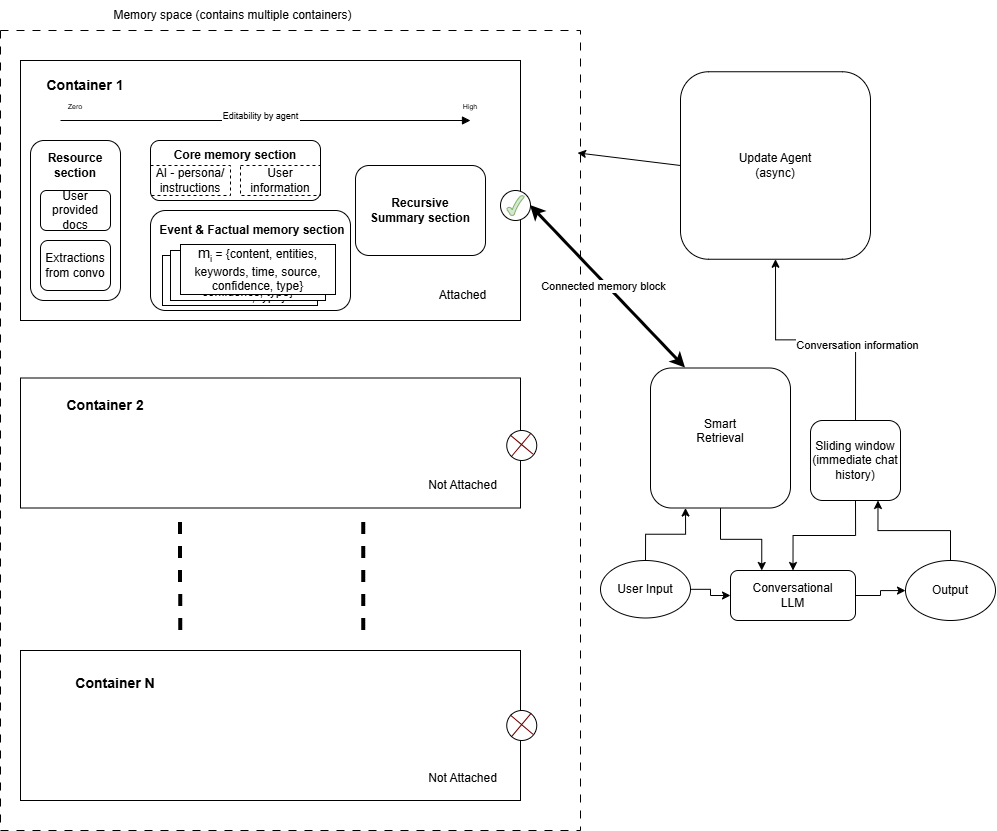

The diagram above was exported from draw.io. Its source (the exported page's mxGraphModel, read from the mxfile embedded in the PNG):
<mxGraphModel dx="1820" dy="1189" grid="1" gridSize="10" guides="1" tooltips="1" connect="1" arrows="1" fold="1" page="1" pageScale="1" pageWidth="850" pageHeight="1100" math="0" shadow="0">
  <root>
    <mxCell id="0" />
    <mxCell id="1" parent="0" />
    <mxCell id="3WEhRXwxt2pOZ_JmYlLK-1" edge="1" parent="1" source="3WEhRXwxt2pOZ_JmYlLK-38" style="edgeStyle=orthogonalEdgeStyle;rounded=0;orthogonalLoop=1;jettySize=auto;html=1;entryX=0.5;entryY=1;entryDx=0;entryDy=0;exitX=0.5;exitY=0;exitDx=0;exitDy=0;" target="3WEhRXwxt2pOZ_JmYlLK-40">
      <mxGeometry relative="1" as="geometry">
        <mxPoint x="1035" y="627.5" as="sourcePoint" />
      </mxGeometry>
    </mxCell>
    <mxCell id="3WEhRXwxt2pOZ_JmYlLK-2" connectable="0" parent="3WEhRXwxt2pOZ_JmYlLK-1" style="edgeLabel;html=1;align=center;verticalAlign=middle;resizable=0;points=[];" value="Conversation information" vertex="1">
      <mxGeometry relative="1" x="0.3333" as="geometry">
        <mxPoint x="81" y="4" as="offset" />
      </mxGeometry>
    </mxCell>
    <mxCell id="3WEhRXwxt2pOZ_JmYlLK-4" parent="1" style="rounded=0;whiteSpace=wrap;html=1;dashed=1;dashPattern=8 8;" value="" vertex="1">
      <mxGeometry height="800" width="580" x="210" y="280" as="geometry" />
    </mxCell>
    <mxCell id="3WEhRXwxt2pOZ_JmYlLK-5" parent="1" style="rounded=0;whiteSpace=wrap;html=1;" value="" vertex="1">
      <mxGeometry height="260" width="500" x="230" y="310" as="geometry" />
    </mxCell>
    <mxCell id="3WEhRXwxt2pOZ_JmYlLK-6" parent="1" style="rounded=1;whiteSpace=wrap;html=1;" value="" vertex="1">
      <mxGeometry height="160" width="90" x="240" y="390" as="geometry" />
    </mxCell>
    <mxCell id="3WEhRXwxt2pOZ_JmYlLK-16" parent="1" style="rounded=0;whiteSpace=wrap;html=1;" value="" vertex="1">
      <mxGeometry height="130" width="500" x="230" y="627.5" as="geometry" />
    </mxCell>
    <mxCell id="3WEhRXwxt2pOZ_JmYlLK-27" parent="1" style="rounded=0;whiteSpace=wrap;html=1;" value="" vertex="1">
      <mxGeometry height="150" width="500" x="230" y="900" as="geometry" />
    </mxCell>
    <mxCell id="3WEhRXwxt2pOZ_JmYlLK-105" edge="1" parent="1" source="3WEhRXwxt2pOZ_JmYlLK-38" style="edgeStyle=orthogonalEdgeStyle;rounded=0;orthogonalLoop=1;jettySize=auto;html=1;exitX=0.5;exitY=1;exitDx=0;exitDy=0;entryX=0.5;entryY=0;entryDx=0;entryDy=0;startArrow=none;startFill=0;" target="3WEhRXwxt2pOZ_JmYlLK-39">
      <mxGeometry relative="1" as="geometry" />
    </mxCell>
    <mxCell id="3WEhRXwxt2pOZ_JmYlLK-38" parent="1" style="rounded=1;whiteSpace=wrap;html=1;" value="&lt;div&gt;Sliding window&lt;/div&gt;&lt;div&gt;(immediate chat history)&lt;/div&gt;" vertex="1">
      <mxGeometry height="80" width="90" x="1020" y="670" as="geometry" />
    </mxCell>
    <mxCell id="3WEhRXwxt2pOZ_JmYlLK-107" edge="1" parent="1" source="3WEhRXwxt2pOZ_JmYlLK-39" style="edgeStyle=orthogonalEdgeStyle;rounded=0;orthogonalLoop=1;jettySize=auto;html=1;" target="3WEhRXwxt2pOZ_JmYlLK-106" value="">
      <mxGeometry relative="1" as="geometry" />
    </mxCell>
    <mxCell id="3WEhRXwxt2pOZ_JmYlLK-39" parent="1" style="rounded=1;whiteSpace=wrap;html=1;" value="Conversational&lt;div&gt;LLM&lt;/div&gt;" vertex="1">
      <mxGeometry height="50" width="125" x="940" y="820" as="geometry" />
    </mxCell>
    <mxCell id="3WEhRXwxt2pOZ_JmYlLK-40" parent="1" style="rounded=1;whiteSpace=wrap;html=1;" value="Update Agent&lt;div&gt;(async)&lt;/div&gt;" vertex="1">
      <mxGeometry height="187.5" width="190" x="890" y="321.25" as="geometry" />
    </mxCell>
    <mxCell id="3WEhRXwxt2pOZ_JmYlLK-41" parent="1" style="ellipse;whiteSpace=wrap;html=1;aspect=fixed;" value="" vertex="1">
      <mxGeometry height="30" width="30" x="710" y="440" as="geometry" />
    </mxCell>
    <mxCell id="3WEhRXwxt2pOZ_JmYlLK-42" parent="1" style="ellipse;whiteSpace=wrap;html=1;aspect=fixed;" value="" vertex="1">
      <mxGeometry height="30" width="30" x="716.25" y="960" as="geometry" />
    </mxCell>
    <mxCell id="3WEhRXwxt2pOZ_JmYlLK-43" parent="1" style="ellipse;whiteSpace=wrap;html=1;aspect=fixed;" value="" vertex="1">
      <mxGeometry height="30" width="30" x="716.25" y="680" as="geometry" />
    </mxCell>
    <mxCell id="3WEhRXwxt2pOZ_JmYlLK-44" parent="1" style="rounded=1;whiteSpace=wrap;html=1;" value="&lt;div&gt;Smart&lt;/div&gt;Retrieval&lt;div&gt;&lt;br&gt;&lt;/div&gt;" vertex="1">
      <mxGeometry height="140" width="140" x="860" y="617.5" as="geometry" />
    </mxCell>
    <mxCell id="3WEhRXwxt2pOZ_JmYlLK-45" edge="1" parent="1" source="3WEhRXwxt2pOZ_JmYlLK-41" style="endArrow=classic;startArrow=classic;html=1;rounded=0;strokeWidth=3;entryX=0.25;entryY=0;entryDx=0;entryDy=0;exitX=1;exitY=0.5;exitDx=0;exitDy=0;" target="3WEhRXwxt2pOZ_JmYlLK-44" value="">
      <mxGeometry height="50" relative="1" width="50" as="geometry">
        <mxPoint x="680" y="775" as="sourcePoint" />
        <mxPoint x="730" y="725" as="targetPoint" />
      </mxGeometry>
    </mxCell>
    <mxCell id="3WEhRXwxt2pOZ_JmYlLK-46" connectable="0" parent="3WEhRXwxt2pOZ_JmYlLK-45" style="edgeLabel;html=1;align=center;verticalAlign=middle;resizable=0;points=[];" value="Connected memory block" vertex="1">
      <mxGeometry relative="1" x="-0.0482" y="-3" as="geometry">
        <mxPoint as="offset" />
      </mxGeometry>
    </mxCell>
    <mxCell id="3WEhRXwxt2pOZ_JmYlLK-47" parent="1" style="text;html=1;whiteSpace=wrap;strokeColor=none;fillColor=none;align=center;verticalAlign=middle;rounded=0;" value="Memory space (contains multiple containers)" vertex="1">
      <mxGeometry height="30" width="285" x="300" y="250" as="geometry" />
    </mxCell>
    <mxCell id="3WEhRXwxt2pOZ_JmYlLK-49" edge="1" parent="1" source="3WEhRXwxt2pOZ_JmYlLK-40" style="endArrow=classic;html=1;rounded=0;exitX=0;exitY=0.5;exitDx=0;exitDy=0;entryX=0.995;entryY=0.153;entryDx=0;entryDy=0;entryPerimeter=0;" target="3WEhRXwxt2pOZ_JmYlLK-4" value="">
      <mxGeometry height="50" relative="1" width="50" as="geometry">
        <mxPoint x="470" y="700" as="sourcePoint" />
        <mxPoint x="520" y="650" as="targetPoint" />
      </mxGeometry>
    </mxCell>
    <mxCell id="3WEhRXwxt2pOZ_JmYlLK-50" edge="1" parent="1" style="endArrow=none;html=1;rounded=0;exitX=0.5;exitY=1;exitDx=0;exitDy=0;startArrow=block;startFill=1;endFill=0;" value="">
      <mxGeometry height="50" relative="1" width="50" as="geometry">
        <mxPoint x="680" y="370" as="sourcePoint" />
        <mxPoint x="270" y="370" as="targetPoint" />
      </mxGeometry>
    </mxCell>
    <mxCell id="3WEhRXwxt2pOZ_JmYlLK-51" connectable="0" parent="3WEhRXwxt2pOZ_JmYlLK-50" style="edgeLabel;align=center;verticalAlign=middle;resizable=0;points=[];fontSize=9;" value="Editability by agent" vertex="1">
      <mxGeometry relative="1" as="geometry">
        <mxPoint x="-5" y="-5" as="offset" />
      </mxGeometry>
    </mxCell>
    <mxCell id="3WEhRXwxt2pOZ_JmYlLK-52" parent="1" style="text;html=1;whiteSpace=wrap;strokeColor=none;fillColor=none;align=center;verticalAlign=middle;rounded=0;" value="&lt;font style=&quot;font-size: 7px;&quot;&gt;High&lt;/font&gt;" vertex="1">
      <mxGeometry height="10" width="20" x="670" y="350" as="geometry" />
    </mxCell>
    <mxCell id="3WEhRXwxt2pOZ_JmYlLK-53" parent="1" style="text;html=1;whiteSpace=wrap;strokeColor=none;fillColor=none;align=center;verticalAlign=middle;rounded=0;" value="&lt;font style=&quot;font-size: 7px;&quot;&gt;Zero&lt;/font&gt;" vertex="1">
      <mxGeometry height="10" width="20" x="275" y="350" as="geometry" />
    </mxCell>
    <mxCell id="3WEhRXwxt2pOZ_JmYlLK-62" parent="1" style="verticalLabelPosition=bottom;verticalAlign=top;html=1;shape=mxgraph.basic.tick;fillColor=#d5e8d4;strokeColor=#82b366;" value="" vertex="1">
      <mxGeometry height="20" width="17.5" x="716.25" y="445" as="geometry" />
    </mxCell>
    <mxCell id="3WEhRXwxt2pOZ_JmYlLK-108" edge="1" parent="1" source="3WEhRXwxt2pOZ_JmYlLK-64" style="edgeStyle=orthogonalEdgeStyle;rounded=0;orthogonalLoop=1;jettySize=auto;html=1;entryX=0.25;entryY=1;entryDx=0;entryDy=0;" target="3WEhRXwxt2pOZ_JmYlLK-44">
      <mxGeometry relative="1" as="geometry" />
    </mxCell>
    <mxCell id="3WEhRXwxt2pOZ_JmYlLK-113" edge="1" parent="1" source="3WEhRXwxt2pOZ_JmYlLK-64" style="edgeStyle=orthogonalEdgeStyle;rounded=0;orthogonalLoop=1;jettySize=auto;html=1;" target="3WEhRXwxt2pOZ_JmYlLK-39" value="">
      <mxGeometry relative="1" as="geometry" />
    </mxCell>
    <mxCell id="3WEhRXwxt2pOZ_JmYlLK-64" parent="1" style="ellipse;whiteSpace=wrap;html=1;" value="User Input" vertex="1">
      <mxGeometry height="57.5" width="90" x="810" y="810" as="geometry" />
    </mxCell>
    <mxCell id="3WEhRXwxt2pOZ_JmYlLK-69" parent="1" style="text;html=1;whiteSpace=wrap;strokeColor=none;fillColor=none;align=center;verticalAlign=middle;rounded=0;fontStyle=1" value="Resource&lt;div&gt;section&lt;/div&gt;" vertex="1">
      <mxGeometry height="30" width="60" x="255" y="400" as="geometry" />
    </mxCell>
    <mxCell id="3WEhRXwxt2pOZ_JmYlLK-70" parent="1" style="text;html=1;whiteSpace=wrap;strokeColor=none;fillColor=none;align=center;verticalAlign=middle;rounded=0;" value="&lt;span style=&quot;font-size: 14px;&quot;&gt;&lt;b&gt;Container 1&lt;/b&gt;&lt;/span&gt;" vertex="1">
      <mxGeometry height="30" width="130" x="230" y="320" as="geometry" />
    </mxCell>
    <mxCell id="3WEhRXwxt2pOZ_JmYlLK-71" parent="1" style="rounded=1;whiteSpace=wrap;html=1;" value="User provided docs" vertex="1">
      <mxGeometry height="40" width="70" x="250" y="440" as="geometry" />
    </mxCell>
    <mxCell id="3WEhRXwxt2pOZ_JmYlLK-72" parent="1" style="rounded=1;whiteSpace=wrap;html=1;" value="Extractions from convo" vertex="1">
      <mxGeometry height="50" width="70" x="250" y="490" as="geometry" />
    </mxCell>
    <mxCell id="3WEhRXwxt2pOZ_JmYlLK-74" parent="1" style="rounded=1;whiteSpace=wrap;html=1;" value="" vertex="1">
      <mxGeometry height="60" width="170" x="360" y="390" as="geometry" />
    </mxCell>
    <mxCell id="3WEhRXwxt2pOZ_JmYlLK-75" parent="1" style="text;html=1;whiteSpace=wrap;strokeColor=none;fillColor=none;align=center;verticalAlign=middle;rounded=0;fontStyle=1" value="Core memory section" vertex="1">
      <mxGeometry height="30" width="180" x="355" y="390" as="geometry" />
    </mxCell>
    <mxCell id="3WEhRXwxt2pOZ_JmYlLK-76" parent="1" style="text;html=1;whiteSpace=wrap;strokeColor=default;fillColor=none;align=center;verticalAlign=middle;rounded=0;dashed=1;" value="AI - persona/ instructions" vertex="1">
      <mxGeometry height="30" width="80" x="360" y="415" as="geometry" />
    </mxCell>
    <mxCell id="3WEhRXwxt2pOZ_JmYlLK-78" parent="1" style="text;html=1;whiteSpace=wrap;strokeColor=default;fillColor=none;align=center;verticalAlign=middle;rounded=0;dashed=1;" value="User information" vertex="1">
      <mxGeometry height="30" width="80" x="450" y="415" as="geometry" />
    </mxCell>
    <mxCell id="3WEhRXwxt2pOZ_JmYlLK-79" parent="1" style="rounded=1;whiteSpace=wrap;html=1;" value="" vertex="1">
      <mxGeometry height="100" width="200" x="360" y="460" as="geometry" />
    </mxCell>
    <mxCell id="3WEhRXwxt2pOZ_JmYlLK-80" parent="1" style="text;html=1;whiteSpace=wrap;strokeColor=none;fillColor=none;align=center;verticalAlign=middle;rounded=0;fontStyle=1" value="Event &amp;amp; Factual memory section" vertex="1">
      <mxGeometry height="30" width="247.5" x="337.5" y="465" as="geometry" />
    </mxCell>
    <mxCell id="3WEhRXwxt2pOZ_JmYlLK-82" parent="1" style="text;html=1;whiteSpace=wrap;strokeColor=default;fillColor=default;align=center;verticalAlign=middle;rounded=0;" value="&lt;span id=&quot;docs-internal-guid-ee380f3a-7fff-01d3-a105-12ffe98b472c&quot;&gt;&lt;span style=&quot;font-size: 11pt; font-family: Arial, sans-serif; background-color: transparent; font-variant-numeric: normal; font-variant-east-asian: normal; font-variant-alternates: normal; font-variant-position: normal; font-variant-emoji: normal; vertical-align: baseline; white-space-collapse: preserve;&quot;&gt;m&lt;/span&gt;&lt;span style=&quot;font-size: 11pt; font-family: Arial, sans-serif; background-color: transparent; font-variant-numeric: normal; font-variant-east-asian: normal; font-variant-alternates: normal; font-variant-position: normal; font-variant-emoji: normal; vertical-align: baseline; white-space-collapse: preserve;&quot;&gt;&lt;span style=&quot;font-size:0.6em;vertical-align:sub;&quot;&gt;i&lt;/span&gt;&lt;/span&gt;&lt;/span&gt;&amp;nbsp;= {content, entities, keywords, time,&amp;nbsp;&lt;span style=&quot;background-color: transparent; color: light-dark(rgb(0, 0, 0), rgb(255, 255, 255));&quot;&gt;source, confidence, type}&lt;/span&gt;" vertex="1">
      <mxGeometry height="50" width="155" x="372" y="505" as="geometry" />
    </mxCell>
    <mxCell id="3WEhRXwxt2pOZ_JmYlLK-87" parent="1" style="text;html=1;whiteSpace=wrap;strokeColor=default;fillColor=default;align=center;verticalAlign=middle;rounded=0;" value="&lt;span id=&quot;docs-internal-guid-ee380f3a-7fff-01d3-a105-12ffe98b472c&quot;&gt;&lt;span style=&quot;font-size: 11pt; font-family: Arial, sans-serif; background-color: transparent; font-variant-numeric: normal; font-variant-east-asian: normal; font-variant-alternates: normal; font-variant-position: normal; font-variant-emoji: normal; vertical-align: baseline; white-space-collapse: preserve;&quot;&gt;m&lt;/span&gt;&lt;span style=&quot;font-size: 11pt; font-family: Arial, sans-serif; background-color: transparent; font-variant-numeric: normal; font-variant-east-asian: normal; font-variant-alternates: normal; font-variant-position: normal; font-variant-emoji: normal; vertical-align: baseline; white-space-collapse: preserve;&quot;&gt;&lt;span style=&quot;font-size:0.6em;vertical-align:sub;&quot;&gt;i&lt;/span&gt;&lt;/span&gt;&lt;/span&gt;&amp;nbsp;= {content, entities, keywords, time,&amp;nbsp;&lt;span style=&quot;background-color: transparent; color: light-dark(rgb(0, 0, 0), rgb(255, 255, 255));&quot;&gt;source, confidence, type}&lt;/span&gt;" vertex="1">
      <mxGeometry height="50" width="155" x="380" y="500" as="geometry" />
    </mxCell>
    <mxCell id="3WEhRXwxt2pOZ_JmYlLK-88" parent="1" style="text;html=1;whiteSpace=wrap;strokeColor=default;fillColor=default;align=center;verticalAlign=middle;rounded=0;" value="&lt;span id=&quot;docs-internal-guid-ee380f3a-7fff-01d3-a105-12ffe98b472c&quot;&gt;&lt;span style=&quot;font-size: 11pt; font-family: Arial, sans-serif; background-color: transparent; font-variant-numeric: normal; font-variant-east-asian: normal; font-variant-alternates: normal; font-variant-position: normal; font-variant-emoji: normal; vertical-align: baseline; white-space-collapse: preserve;&quot;&gt;m&lt;/span&gt;&lt;span style=&quot;font-size: 11pt; font-family: Arial, sans-serif; background-color: transparent; font-variant-numeric: normal; font-variant-east-asian: normal; font-variant-alternates: normal; font-variant-position: normal; font-variant-emoji: normal; vertical-align: baseline; white-space-collapse: preserve;&quot;&gt;&lt;span style=&quot;font-size:0.6em;vertical-align:sub;&quot;&gt;i&lt;/span&gt;&lt;/span&gt;&lt;/span&gt;&amp;nbsp;= {content, entities, keywords, time,&amp;nbsp;&lt;span style=&quot;background-color: transparent; color: light-dark(rgb(0, 0, 0), rgb(255, 255, 255));&quot;&gt;source, confidence, type}&lt;/span&gt;" vertex="1">
      <mxGeometry height="50" width="155" x="390" y="494" as="geometry" />
    </mxCell>
    <mxCell id="3WEhRXwxt2pOZ_JmYlLK-89" parent="1" style="rounded=1;whiteSpace=wrap;html=1;" value="" vertex="1">
      <mxGeometry height="90" width="130" x="565.01" y="415" as="geometry" />
    </mxCell>
    <mxCell id="3WEhRXwxt2pOZ_JmYlLK-90" parent="1" style="text;html=1;whiteSpace=wrap;strokeColor=none;fillColor=none;align=center;verticalAlign=middle;rounded=0;fontStyle=1" value="Recursive Summary section" vertex="1">
      <mxGeometry height="30" width="113.75" x="573.13" y="445" as="geometry" />
    </mxCell>
    <mxCell id="3WEhRXwxt2pOZ_JmYlLK-91" parent="1" style="text;html=1;whiteSpace=wrap;strokeColor=none;fillColor=none;align=center;verticalAlign=middle;rounded=0;" value="&lt;span style=&quot;font-size: 14px;&quot;&gt;&lt;b&gt;Container 2&lt;/b&gt;&lt;/span&gt;" vertex="1">
      <mxGeometry height="30" width="130" x="250" y="640" as="geometry" />
    </mxCell>
    <mxCell id="3WEhRXwxt2pOZ_JmYlLK-92" parent="1" style="text;html=1;whiteSpace=wrap;strokeColor=none;fillColor=none;align=center;verticalAlign=middle;rounded=0;" value="Not Attached" vertex="1">
      <mxGeometry height="30" width="115.01" x="614.99" y="720" as="geometry" />
    </mxCell>
    <mxCell id="3WEhRXwxt2pOZ_JmYlLK-93" parent="1" style="text;html=1;whiteSpace=wrap;strokeColor=none;fillColor=none;align=center;verticalAlign=middle;rounded=0;" value="Attached" vertex="1">
      <mxGeometry height="30" width="115.01" x="614.99" y="530" as="geometry" />
    </mxCell>
    <mxCell id="3WEhRXwxt2pOZ_JmYlLK-94" parent="1" style="text;html=1;whiteSpace=wrap;strokeColor=none;fillColor=none;align=center;verticalAlign=middle;rounded=0;" value="Not Attached" vertex="1">
      <mxGeometry height="30" width="115.01" x="614.99" y="1012.5" as="geometry" />
    </mxCell>
    <mxCell id="3WEhRXwxt2pOZ_JmYlLK-95" edge="1" parent="1" style="endArrow=none;dashed=1;html=1;rounded=0;entryX=0.445;entryY=0.625;entryDx=0;entryDy=0;entryPerimeter=0;strokeWidth=4;" value="">
      <mxGeometry height="50" relative="1" width="50" as="geometry">
        <mxPoint x="390.2" y="880" as="sourcePoint" />
        <mxPoint x="389.9999999999997" y="770" as="targetPoint" />
      </mxGeometry>
    </mxCell>
    <mxCell id="3WEhRXwxt2pOZ_JmYlLK-96" edge="1" parent="1" style="endArrow=none;dashed=1;html=1;rounded=0;entryX=0.445;entryY=0.625;entryDx=0;entryDy=0;entryPerimeter=0;strokeWidth=4;" value="">
      <mxGeometry height="50" relative="1" width="50" as="geometry">
        <mxPoint x="573.3300000000003" y="880" as="sourcePoint" />
        <mxPoint x="573.13" y="770" as="targetPoint" />
      </mxGeometry>
    </mxCell>
    <mxCell id="3WEhRXwxt2pOZ_JmYlLK-98" parent="1" style="text;html=1;whiteSpace=wrap;strokeColor=none;fillColor=none;align=center;verticalAlign=middle;rounded=0;" value="&lt;span style=&quot;font-size: 14px;&quot;&gt;&lt;b&gt;Container N&lt;/b&gt;&lt;/span&gt;" vertex="1">
      <mxGeometry height="30" width="130" x="260" y="917.5" as="geometry" />
    </mxCell>
    <mxCell id="3WEhRXwxt2pOZ_JmYlLK-99" parent="1" style="shape=cross;whiteSpace=wrap;html=1;fillColor=#a20025;fontColor=#ffffff;strokeColor=#6F0000;size=0;rotation=40;" value="" vertex="1">
      <mxGeometry height="30" width="30" x="716" y="679" as="geometry" />
    </mxCell>
    <mxCell id="3WEhRXwxt2pOZ_JmYlLK-100" parent="1" style="shape=cross;whiteSpace=wrap;html=1;fillColor=#a20025;fontColor=#ffffff;strokeColor=#6F0000;size=0;rotation=40;" value="" vertex="1">
      <mxGeometry height="30" width="30" x="716.1324807920828" y="959.1324807920828" as="geometry" />
    </mxCell>
    <mxCell id="3WEhRXwxt2pOZ_JmYlLK-104" edge="1" parent="1" source="3WEhRXwxt2pOZ_JmYlLK-44" style="edgeStyle=orthogonalEdgeStyle;rounded=0;orthogonalLoop=1;jettySize=auto;html=1;exitX=0.5;exitY=1;exitDx=0;exitDy=0;entryX=0.25;entryY=0;entryDx=0;entryDy=0;" target="3WEhRXwxt2pOZ_JmYlLK-39">
      <mxGeometry relative="1" as="geometry" />
    </mxCell>
    <mxCell id="3WEhRXwxt2pOZ_JmYlLK-109" edge="1" parent="1" source="3WEhRXwxt2pOZ_JmYlLK-106" style="edgeStyle=orthogonalEdgeStyle;rounded=0;orthogonalLoop=1;jettySize=auto;html=1;exitX=0.5;exitY=0;exitDx=0;exitDy=0;entryX=0.75;entryY=1;entryDx=0;entryDy=0;" target="3WEhRXwxt2pOZ_JmYlLK-38">
      <mxGeometry relative="1" as="geometry" />
    </mxCell>
    <mxCell id="3WEhRXwxt2pOZ_JmYlLK-106" parent="1" style="ellipse;whiteSpace=wrap;html=1;rounded=1;" value="Output" vertex="1">
      <mxGeometry height="60" width="90" x="1115" y="810" as="geometry" />
    </mxCell>
  </root>
</mxGraphModel>